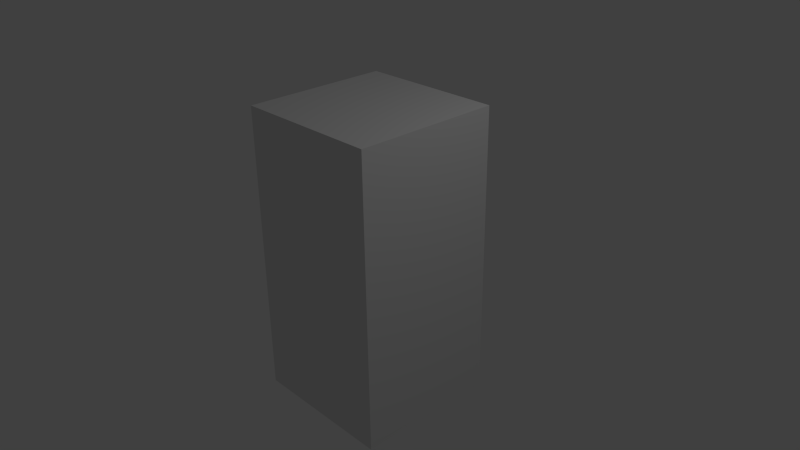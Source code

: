 # Source: container.blend  (saved by Blender 2.69.0; exported with 4.5.12 LTS)
import bpy
from mathutils import Matrix  # noqa: F401  (used for matrix-valued properties, if any)

bpy.ops.wm.read_factory_settings(use_empty=True)
scene = bpy.context.scene
scene.name = 'Scene'

# ---- collections
col_collection_1 = bpy.data.collections.new('Collection 1'); scene.collection.children.link(col_collection_1)

# ---- materials (node trees are filled in below, after node groups)
mat_material = bpy.data.materials.new('Material')
mat_material.alpha_threshold = 0.0
mat_material.use_transparent_shadow = False
mat_material.roughness = 0.5
mat_material.line_color = (0.0, 0.0, 0.0, 1.0)

# ---- material node trees

# ---- world
world_world = bpy.data.worlds.new('World'); scene.world = world_world
world_world.color = (0.05088, 0.05088, 0.05088)
world_world.use_sun_shadow = False
world_world.sun_shadow_jitter_overblur = 0.0
world_world.cycles.sampling_method = 'MANUAL'
world_world.cycles.sample_map_resolution = 256

# ---- cameras
cam_camera = bpy.data.cameras.new('Camera')
cam_camera.clip_end = 100.0
cam_camera.lens = 35.0
cam_camera.sensor_width = 32.0
cam_camera.sensor_height = 18.0
cam_camera.ortho_scale = 7.314
cam_camera.dof.focus_distance = 0.0
cam_camera.dof.aperture_fstop = 128.0

# ---- lights
light_lamp = bpy.data.lights.new('Lamp', 'POINT')
light_lamp.transmission_factor = 0.0
light_lamp.cutoff_distance = 30.0
light_lamp.energy = 100.0
light_lamp.shadow_buffer_clip_start = 1.001
light_lamp.shadow_soft_size = 0.1
light_lamp.shadow_maximum_resolution = 0.006
light_lamp.use_absolute_resolution = True
light_lamp.cycles.use_multiple_importance_sampling = False

# ---- meshes
me_cube = bpy.data.meshes.new('Cube')
me_cube.from_pydata([(1.0, -1.0, -2.0), (1.0, -1.0, 2.0), (-1.0, -1.0, 2.0), (-1.0, -1.0, -2.0), (1.0, 1.0, -2.0), (1.0, 1.0, 2.0), (-1.0, 1.0, 2.0), (-1.0, 1.0, -2.0)], [], [(0, 1, 2, 3), (4, 7, 6, 5), (0, 4, 5, 1), (1, 5, 6, 2), (2, 6, 7, 3), (4, 0, 3, 7)])
_uv = me_cube.uv_layers.new(name='UVMap')
_uv.uv.foreach_set('vector', [0.6821, 0.5733, -0.0006625, 0.5733, -0.0006625, 0.2956, 0.6821, 0.2956, 0.6824, 0.2952, 0.6824, 0.5738, -0.001373, 0.5738, -0.001373, 0.2952, 0.6844, 0.006355, 0.6844, 0.2875, 0.0002698, 0.2875, 0.00027, 0.006355, 0.3987, 0.6167, 0.3987, 0.993, 0.005409, 0.993, 0.005409, 0.6167, 0.0004613, 0.2883, 0.0004615, 0.006005, 0.6817, 0.006005, 0.6817, 0.2883, 0.8027, 0.6138, 0.8027, 0.9962, 0.4105, 0.9962, 0.4105, 0.6138])
me_cube.materials.append(mat_material)
me_cube.use_remesh_preserve_volume = False
me_cube.use_remesh_preserve_attributes = False
me_cube.use_mirror_vertex_groups = False
me_cube.update()

# ---- objects
ob_cube = bpy.data.objects.new('Cube', me_cube)
ob_lamp = bpy.data.objects.new('Lamp', light_lamp)
ob_camera = bpy.data.objects.new('Camera', cam_camera)

# ---- transforms, parenting, visibility, modifiers, constraints
ob_cube.location = (0.0, 0.0, 0.0)
ob_cube.lock_rotations_4d = False
ob_cube.empty_display_type = 'ARROWS'
ob_cube.lineart.crease_threshold = 0.0
ob_lamp.location = (4.076, 1.005, 5.904)
ob_lamp.rotation_euler = (0.6503, 0.05522, 1.866)
ob_lamp.lock_rotations_4d = False
ob_lamp.empty_display_type = 'ARROWS'
ob_lamp.color = (0.0, 0.0, 0.0, 0.0)
ob_lamp.lineart.crease_threshold = 0.0
ob_camera.location = (7.481, -6.508, 5.344)
ob_camera.rotation_euler = (1.109, 0.01082, 0.8149)
ob_camera.lock_rotations_4d = False
ob_camera.empty_display_type = 'ARROWS'
ob_camera.color = (0.0, 0.0, 0.0, 0.0)
ob_camera.display_type = 'WIRE'
ob_camera.lineart.crease_threshold = 0.0

# ---- collection membership
col_collection_1.objects.link(ob_cube)
col_collection_1.objects.link(ob_lamp)
col_collection_1.objects.link(ob_camera)

# ---- scene / render settings (as saved in the file)
scene.camera = ob_camera
scene.frame_start = 1; scene.frame_end = 250; scene.frame_set(1)
scene.render.engine = 'BLENDER_EEVEE_NEXT'
scene.render.image_settings.compression = 90
scene.render.resolution_percentage = 50
scene.render.dither_intensity = 0.0
scene.cycles.use_denoising = False
scene.cycles.samples = 10
scene.cycles.sampling_pattern = 'TABULATED_SOBOL'
scene.cycles.light_sampling_threshold = 0.0
scene.cycles.use_adaptive_sampling = False
scene.cycles.use_light_tree = False
scene.cycles.blur_glossy = 0.0
scene.cycles.volume_bounces = 1
scene.cycles.pixel_filter_type = 'GAUSSIAN'
scene.cycles.sample_clamp_indirect = 0.0
scene.view_settings.view_transform = 'Standard'
bpy.context.view_layer.update()
